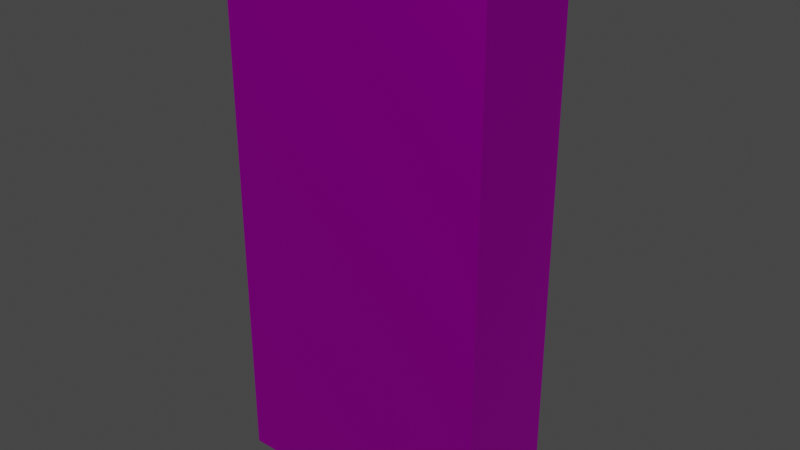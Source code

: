 # Source: filler.blend  (saved by Blender 2.82.7; exported with 4.5.12 LTS)
import bpy
from mathutils import Matrix  # noqa: F401  (used for matrix-valued properties, if any)

bpy.ops.wm.read_factory_settings(use_empty=True)
scene = bpy.context.scene
scene.name = 'Scene'

# ---- collections
col_collection = bpy.data.collections.new('Collection'); scene.collection.children.link(col_collection)

# ---- images (referenced by path relative to the original .blend; pixels are not part of the script)
import os
ASSET_DIR = os.environ.get("B2B_ASSET_DIR", "")  # directory of the original .blend (textures are referenced by path, not embedded)
HERE = os.path.dirname(os.path.abspath(__file__))  # packed textures are extracted next to this script under _unpacked/

def load_image(name, relpath, width, height, colorspace="sRGB"):
    """Load a texture the original file referenced (path relative to the .blend, or extracted next to this script)."""
    p = next((c for c in (os.path.join(HERE, relpath), os.path.join(ASSET_DIR, relpath)) if relpath and os.path.exists(c)), "")
    if p:
        img = bpy.data.images.load(p, check_existing=True)
        img.name = name
    else:  # same state as the original file: an image datablock whose file is absent (Cycles renders it pink)
        img = bpy.data.images.new(name, width, height)
        img.source = "FILE"
        img.filepath = "//" + (relpath or name)
    img.colorspace_settings.name = colorspace
    return img
img_low_poly_logistics_png_001 = load_image('Low Poly Logistics.png.001', 'Low Poly Logistics.png', 1024, 1024, 'sRGB')

# ---- materials (node trees are filled in below, after node groups)
mat_low_poly_logistics = bpy.data.materials.new('Low Poly Logistics')
mat_low_poly_logistics.use_transparent_shadow = False
mat_low_poly_logistics.roughness = 0.5528
mat_low_poly_logistics.specular_intensity = 1.0
mat_low_poly_logistics.metallic = 1.0

# ---- material node trees
mat_low_poly_logistics.use_nodes = True; mat_low_poly_logistics.node_tree.nodes.clear()
_N = mat_low_poly_logistics.node_tree.nodes; _L = mat_low_poly_logistics.node_tree.links
n0 = _N.new('ShaderNodeOutputMaterial'); n0.name = 'Material Output'; n0.location = (300, 300)
n1 = _N.new('ShaderNodeBsdfPrincipled'); n1.name = 'Principled BSDF'; n1.location = (10, 300)
n1.distribution = 'GGX'
n1.subsurface_method = 'BURLEY'
n1.inputs[1].default_value = 1.0
n1.inputs[2].default_value = 0.5528
n1.inputs[3].default_value = 1.45
n1.inputs[13].default_value = 1.0
n1.inputs[27].default_value = (0.0, 0.0, 0.0, 1.0)
n1.inputs[28].default_value = 1.0
n2 = _N.new('ShaderNodeNormalMap'); n2.name = 'Normal Map'; n2.location = (-300, -300)
n2.label = 'Normal/Map'
n3 = _N.new('ShaderNodeTexImage'); n3.name = 'Image Texture'; n3.location = (-453, 176)
n3.image = img_low_poly_logistics_png_001
n3.interpolation = 'Closest'
_L.new(n1.outputs[0], n0.inputs[0])
_L.new(n2.outputs[0], n1.inputs[5])
_L.new(n3.outputs[0], n1.inputs[0])
n0.is_active_output = True

# ---- world
world_world = bpy.data.worlds.new('World'); scene.world = world_world
world_world.use_nodes = True; world_world.node_tree.nodes.clear()
_N = world_world.node_tree.nodes; _L = world_world.node_tree.links
n0 = _N.new('ShaderNodeOutputWorld'); n0.name = 'World Output'; n0.location = (300, 300)
n1 = _N.new('ShaderNodeBackground'); n1.name = 'Background'; n1.location = (10, 300)
n1.inputs[0].default_value = (0.05088, 0.05088, 0.05088, 1.0)
_L.new(n1.outputs[0], n0.inputs[0])
n0.is_active_output = True
world_world.color = (0.05088, 0.05088, 0.05088)
world_world.use_sun_shadow = False
world_world.sun_shadow_jitter_overblur = 0.0

# ---- meshes
me_cube_002 = bpy.data.meshes.new('Cube.002')
me_cube_002.from_pydata([(-0.5, 0.0, 0.0), (-0.5, 0.0, 2.0), (0.5, 0.0, 0.0), (0.5, 0.0, 2.0), (-0.4, 0.1, 2.0), (-0.4, 0.1, 0.0), (0.4, 0.1, 2.0), (0.4, 0.1, 0.0), (-0.5, -0.1279, 0.0), (-0.5, -0.1279, 2.0), (0.5, -0.1279, 0.0), (0.5, -0.1279, 2.0), (-0.5, -0.4, 0.0), (-0.5, -0.4, 2.0), (0.5, -0.4, 0.0), (0.5, -0.4, 2.0)], [], [(5, 7, 2, 0), (6, 4, 1, 3), (1, 0, 8, 9), (4, 6, 7, 5), (6, 3, 2, 7), (0, 2, 10, 8), (3, 1, 9, 11), (8, 10, 14, 12), (11, 9, 13, 15), (3, 11, 10, 2), (5, 0, 1, 4), (8, 12, 13, 9), (15, 13, 12, 14), (15, 14, 10, 11)])
_uv = me_cube_002.uv_layers.new(name='UVMap')
_uv.uv.foreach_set('vector', [0.9551, 0.04492, 0.9551, 0.04492, 0.9551, 0.04492, 0.9551, 0.04492, 0.9551, 0.04492, 0.9551, 0.04492, 0.9551, 0.04492, 0.9551, 0.04492, 0.5797, 0.8556, 0.5797, 0.8556, 0.5797, 0.8556, 0.5797, 0.8556, 0.9789, 0.06238, 0.9789, 0.06238, 0.9789, 0.06238, 0.9789, 0.06238, 0.6277, 0.9431, 0.6277, 0.9431, 0.6277, 0.9431, 0.6277, 0.9431, 0.6089, 0.8608, 0.6089, 0.8608, 0.6089, 0.8608, 0.6089, 0.8608, 0.6089, 0.8608, 0.6089, 0.8608, 0.6089, 0.8608, 0.6089, 0.8608, 0.6912, 0.8386, 0.6912, 0.8386, 0.6912, 0.8386, 0.6912, 0.8386, 0.6912, 0.8386, 0.6912, 0.8386, 0.6912, 0.8386, 0.6912, 0.8386, 0.6012, 0.8595, 0.6012, 0.8595, 0.6012, 0.8595, 0.6012, 0.8595, 0.6003, 0.9353, 0.6003, 0.9353, 0.6003, 0.9353, 0.6003, 0.9353, 0.6912, 0.8386, 0.6912, 0.8386, 0.6912, 0.8386, 0.6912, 0.8386, 0.6912, 0.8386, 0.6912, 0.8386, 0.6912, 0.8386, 0.6912, 0.8386, 0.6912, 0.8386, 0.6912, 0.8386, 0.6912, 0.8386, 0.6912, 0.8386])
me_cube_002.materials.append(mat_low_poly_logistics)
me_cube_002.use_remesh_fix_poles = True
me_cube_002.use_remesh_preserve_attributes = False
me_cube_002.use_mirror_vertex_groups = False
me_cube_002.update()

# ---- objects
ob_cube = bpy.data.objects.new('Cube', me_cube_002)

# ---- transforms, parenting, visibility, modifiers, constraints
ob_cube.location = (0.0, 0.0, 0.0)
ob_cube.lineart.crease_threshold = 0.0

# ---- collection membership
col_collection.objects.link(ob_cube)

# ---- scene / render settings (as saved in the file)
scene.frame_start = 1; scene.frame_end = 250; scene.frame_set(19)
scene.render.engine = 'BLENDER_EEVEE_NEXT'
scene.cycles.use_denoising = False
scene.cycles.samples = 128
scene.cycles.sampling_pattern = 'TABULATED_SOBOL'
scene.cycles.use_adaptive_sampling = False
scene.cycles.use_light_tree = False
scene.view_settings.view_transform = 'Filmic'
bpy.context.view_layer.update()

# ---- added for rendering (the .blend has no active camera and no usable light): camera, sun
cam_auto = bpy.data.cameras.new('AutoCamera')
cam_auto.lens = 50.0
cam_auto.sensor_width = 36.0
cam_auto.clip_end = 1000.0
ob_auto_camera = bpy.data.objects.new('AutoCamera', cam_auto)
scene.collection.objects.link(ob_auto_camera)
ob_auto_camera.location = (2.11996, -2.69395, 2.69596)
ob_auto_camera.rotation_euler = (1.09748, -7.21219e-08, 0.694738)
scene.camera = ob_auto_camera
light_auto_sun = bpy.data.lights.new('AutoSun', 'SUN')
light_auto_sun.energy = 3.0
light_auto_sun.angle = 0.0523599
ob_auto_sun = bpy.data.objects.new('AutoSun', light_auto_sun)
scene.collection.objects.link(ob_auto_sun)
ob_auto_sun.rotation_euler = (0.872665, 0.174533, 0.523599)
bpy.context.view_layer.update()
